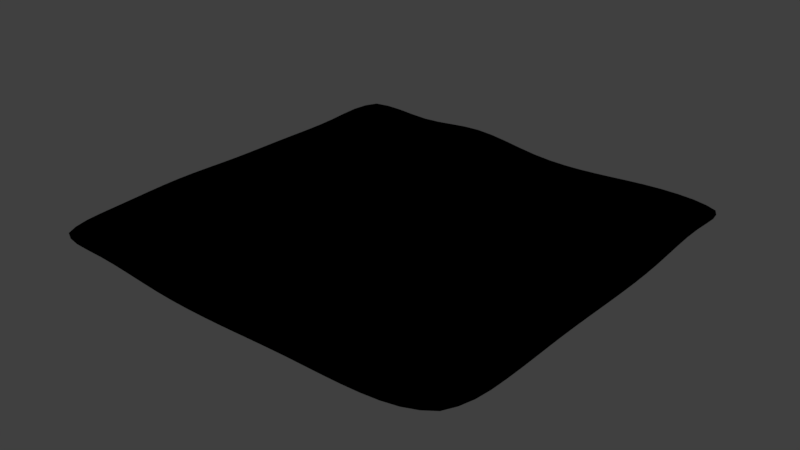 # Source: Terrain_Test.blend  (saved by Blender 2.78.0; exported with 4.5.12 LTS)
import bpy
from mathutils import Matrix  # noqa: F401  (used for matrix-valued properties, if any)

bpy.ops.wm.read_factory_settings(use_empty=True)
scene = bpy.context.scene
scene.name = 'Scene'

# ---- collections
col_collection_1 = bpy.data.collections.new('Collection 1'); scene.collection.children.link(col_collection_1)

# ---- materials (node trees are filled in below, after node groups)
mat_material_001 = bpy.data.materials.new('Material.001')
mat_material_001.alpha_threshold = 0.0
mat_material_001.use_transparent_shadow = False
mat_material_001.roughness = 0.5

# ---- material node trees
mat_material_001.use_nodes = True; mat_material_001.node_tree.nodes.clear()
_N = mat_material_001.node_tree.nodes; _L = mat_material_001.node_tree.links
n0 = _N.new('NodeUndefined'); n0.name = 'Output'; n0.location = (300, 300)
n0.inputs[1].default_value = 1.0
n1 = _N.new('NodeUndefined'); n1.name = 'Material'; n1.location = (10, 300)
n1.inputs[0].default_value = (0.0, 0.0, 0.0, 1.0)
n1.inputs[1].default_value = (0.0, 0.0, 0.0, 1.0)
n1.inputs[2].default_value = 0.0
n1.inputs[3].default_value = (0.0, 0.0, 0.0)
_L.new(n1.outputs[0], n0.inputs[0])

# ---- world
world_world = bpy.data.worlds.new('World'); scene.world = world_world
world_world.color = (0.05088, 0.05088, 0.05088)
world_world.use_sun_shadow = False
world_world.sun_shadow_jitter_overblur = 0.0
world_world.cycles.sampling_method = 'MANUAL'

# ---- meshes
me_plane = bpy.data.meshes.new('Plane')
me_plane.from_pydata([(-1.0, -1.0, -0.005387), (1.0, -1.0, 0.03245), (-1.0, 1.0, 0.01575), (1.0, 1.0, -0.03422), (-1.0, 0.6667, -0.02467), (-1.0, 0.3333, -0.009458), (-1.0, -2.98e-08, -0.009205), (-1.0, -0.3333, 0.01341), (-1.0, -0.6667, -0.003528), (-0.6667, -1.0, 0.02315), (-0.3333, -1.0, -0.02842), (2.98e-08, -1.0, -0.02979), (0.3333, -1.0, -0.01392), (0.6667, -1.0, -0.02357), (1.0, -0.6667, 0.003049), (1.0, -0.3333, 0.01233), (1.0, 2.98e-08, -0.003237), (1.0, 0.3333, -0.009091), (1.0, 0.6667, 0.03866), (0.6667, 1.0, -0.01388), (0.3333, 1.0, -0.04862), (-2.98e-08, 1.0, -0.05739), (-0.3333, 1.0, 0.02117), (-0.6667, 1.0, -0.05329), (-0.6667, -0.6667, 0.004937), (-0.6667, -0.3333, -0.001571), (-0.6667, 2.98e-08, -0.001565), (-0.6667, 0.3333, -0.004128), (-0.6667, 0.6667, -0.02861), (-0.3333, -0.6667, -0.02912), (-0.3333, -0.3333, 0.02762), (-0.3333, 2.98e-08, 0.005087), (-0.3333, 0.3333, -0.06127), (-0.3333, 0.6667, 0.02402), (1.987e-08, -0.6667, -0.0367), (9.934e-09, -0.3333, -0.04571), (-8.882e-16, 2.98e-08, -0.09228), (-9.934e-09, 0.3333, -0.04916), (-1.987e-08, 0.6667, 0.001343), (0.3333, -0.6667, -0.03095), (0.3333, -0.3333, -0.05924), (0.3333, 2.98e-08, -0.08757), (0.3333, 0.3333, -0.02581), (0.3333, 0.6667, -0.03882), (0.6667, -0.6667, -0.02519), (0.6667, -0.3333, -0.01201), (0.6667, 2.98e-08, 0.006759), (0.6667, 0.3333, 0.001726), (0.6667, 0.6667, -0.0716)], [], [(48, 18, 3, 19), (4, 28, 23, 2), (28, 33, 22, 23), (33, 38, 21, 22), (38, 43, 20, 21), (43, 48, 19, 20), (0, 9, 24, 8), (8, 24, 25, 7), (7, 25, 26, 6), (6, 26, 27, 5), (5, 27, 28, 4), (9, 10, 29, 24), (24, 29, 30, 25), (25, 30, 31, 26), (26, 31, 32, 27), (27, 32, 33, 28), (10, 11, 34, 29), (29, 34, 35, 30), (30, 35, 36, 31), (31, 36, 37, 32), (32, 37, 38, 33), (11, 12, 39, 34), (34, 39, 40, 35), (35, 40, 41, 36), (36, 41, 42, 37), (37, 42, 43, 38), (12, 13, 44, 39), (39, 44, 45, 40), (40, 45, 46, 41), (41, 46, 47, 42), (42, 47, 48, 43), (13, 1, 14, 44), (44, 14, 15, 45), (45, 15, 16, 46), (46, 16, 17, 47), (47, 17, 18, 48)])
_k = set([(0, 8), (0, 9), (1, 13), (1, 14), (2, 4), (2, 23), (3, 18), (3, 19), (4, 5), (5, 6), (6, 7), (7, 8), (9, 10), (10, 11), (11, 12), (12, 13), (14, 15), (15, 16), (16, 17), (17, 18), (19, 20), (20, 21), (21, 22), (22, 23)])
me_plane.attributes.new('sharp_edge', 'BOOLEAN', 'EDGE').data.foreach_set('value', [ (min(e.vertices), max(e.vertices)) in _k for e in me_plane.edges])
me_plane.materials.append(mat_material_001)
me_plane.use_remesh_preserve_volume = False
me_plane.use_remesh_preserve_attributes = False
me_plane.use_mirror_vertex_groups = False
me_plane.update()

# ---- objects
ob_plane = bpy.data.objects.new('Plane', me_plane)

# ---- transforms, parenting, visibility, modifiers, constraints
ob_plane.location = (0.0, 0.0, 0.0)
ob_plane.lineart.crease_threshold = 0.0
_m = ob_plane.modifiers.new('Subsurf', 'SUBSURF')
_m.uv_smooth = 'PRESERVE_CORNERS'
_m.quality = 2
_m.levels = 2
_m.show_only_control_edges = False

# ---- collection membership
col_collection_1.objects.link(ob_plane)

# ---- scene / render settings (as saved in the file)
scene.frame_start = 1; scene.frame_end = 250; scene.frame_set(1)
scene.render.engine = 'BLENDER_EEVEE_NEXT'
scene.render.resolution_percentage = 50
scene.render.dither_intensity = 0.0
scene.cycles.use_denoising = False
scene.cycles.samples = 128
scene.cycles.sampling_pattern = 'TABULATED_SOBOL'
scene.cycles.light_sampling_threshold = 0.0
scene.cycles.use_adaptive_sampling = False
scene.cycles.use_light_tree = False
scene.cycles.blur_glossy = 0.0
scene.cycles.sample_clamp_indirect = 0.0
scene.view_settings.view_transform = 'Standard'
bpy.context.view_layer.update()

# ---- added for rendering (the .blend has no active camera and no usable light): camera, sun
cam_auto = bpy.data.cameras.new('AutoCamera')
cam_auto.lens = 50.0
cam_auto.sensor_width = 36.0
cam_auto.clip_end = 1000.0
ob_auto_camera = bpy.data.objects.new('AutoCamera', cam_auto)
scene.collection.objects.link(ob_auto_camera)
ob_auto_camera.location = (2.61973, -3.14368, 2.06898)
ob_auto_camera.rotation_euler = (1.09748, -7.21219e-08, 0.694738)
scene.camera = ob_auto_camera
light_auto_sun = bpy.data.lights.new('AutoSun', 'SUN')
light_auto_sun.energy = 3.0
light_auto_sun.angle = 0.0523599
ob_auto_sun = bpy.data.objects.new('AutoSun', light_auto_sun)
scene.collection.objects.link(ob_auto_sun)
ob_auto_sun.rotation_euler = (0.872665, 0.174533, 0.523599)
bpy.context.view_layer.update()
